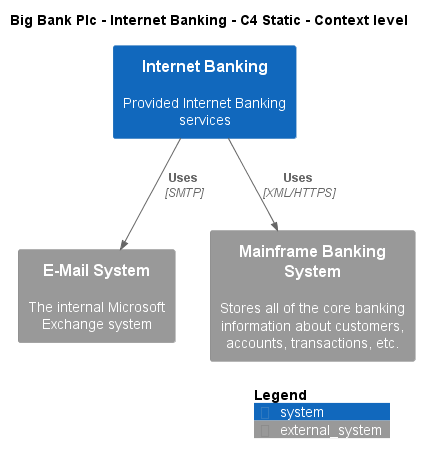

The diagram above was rendered by PlantUML. Its source (embedded in the PNG):
@startuml
!include ..\..\..\.c4s\C4_Context.puml

AddElementTag("c4interflow:lifecycle:new", $bgColor=green, $fontColor=#ffffff, $borderColor=green, $shadowing="False")
AddElementTag("c4interflow:lifecycle:changed", $bgColor=orange, $fontColor=#ffffff, $borderColor=orange, $shadowing="False")
AddElementTag("c4interflow:lifecycle:removed", $bgColor=red, $fontColor=#ffffff, $borderColor=red, $shadowing="False")

AddRelTag("c4interflow:lifecycle:new", $textColor=green, $lineColor=green)
AddRelTag("c4interflow:lifecycle:changed", $textColor=orange, $lineColor=orange)
AddRelTag("c4interflow:lifecycle:removed", $textColor=red, $lineColor=red)

SHOW_PERSON_PORTRAIT()
LAYOUT_TOP_DOWN()

skinparam linetype polyline

title Big Bank Plc - Internet Banking - C4 Static - Context level

System(BigBankPlc.SoftwareSystems.InternetBanking, "Internet Banking", "Provided Internet Banking services")
System_Ext(BigBankPlc.SoftwareSystems.EMailSystem, "E-Mail System", "The internal Microsoft Exchange system")
System_Ext(BigBankPlc.SoftwareSystems.MainframeBankingSystem, "Mainframe Banking System", "Stores all of the core banking information about customers, accounts, transactions, etc.")

Rel(BigBankPlc.SoftwareSystems.InternetBanking, BigBankPlc.SoftwareSystems.EMailSystem, "Uses", "SMTP", $tags="protocol:smtp")
Rel(BigBankPlc.SoftwareSystems.InternetBanking, BigBankPlc.SoftwareSystems.MainframeBankingSystem, "Uses", "XML/HTTPS", $tags="protocol:xml/https")


SHOW_LEGEND()
@enduml